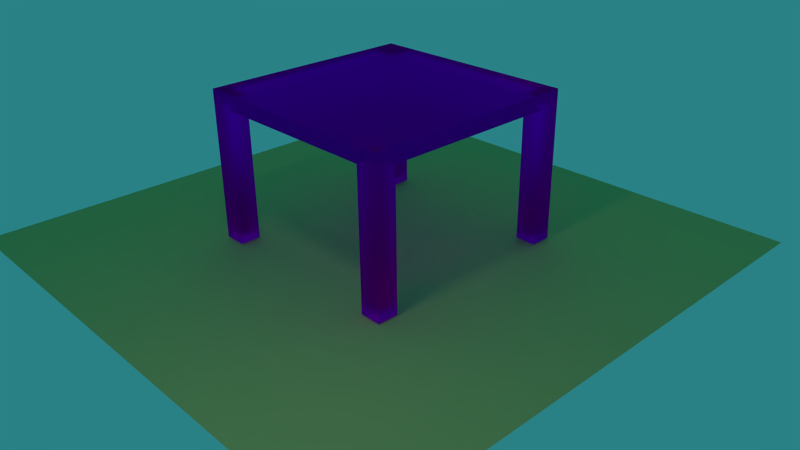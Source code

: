 # Source: table1.blend  (saved by Blender 2.72.0; exported with 4.5.12 LTS)
import bpy
from mathutils import Matrix  # noqa: F401  (used for matrix-valued properties, if any)

bpy.ops.wm.read_factory_settings(use_empty=True)
scene = bpy.context.scene
scene.name = 'Scene'

# ---- collections
col_collection_1 = bpy.data.collections.new('Collection 1'); scene.collection.children.link(col_collection_1)

# ---- images (referenced by path relative to the original .blend; pixels are not part of the script)
import os
ASSET_DIR = os.environ.get("B2B_ASSET_DIR", "")  # directory of the original .blend (textures are referenced by path, not embedded)
HERE = os.path.dirname(os.path.abspath(__file__))  # packed textures are extracted next to this script under _unpacked/

def load_image(name, relpath, width, height, colorspace="sRGB"):
    """Load a texture the original file referenced (path relative to the .blend, or extracted next to this script)."""
    p = next((c for c in (os.path.join(HERE, relpath), os.path.join(ASSET_DIR, relpath)) if relpath and os.path.exists(c)), "")
    if p:
        img = bpy.data.images.load(p, check_existing=True)
        img.name = name
    else:  # same state as the original file: an image datablock whose file is absent (Cycles renders it pink)
        img = bpy.data.images.new(name, width, height)
        img.source = "FILE"
        img.filepath = "//" + (relpath or name)
    img.colorspace_settings.name = colorspace
    return img
img_wood_jpg = load_image('wood.jpg', 'wood.jpg', 1024, 1024, 'sRGB')

# ---- materials (node trees are filled in below, after node groups)
mat_material_003 = bpy.data.materials.new('Material.003')
mat_material_003.alpha_threshold = 0.0
mat_material_003.roughness = 0.5
mat_material_002 = bpy.data.materials.new('Material.002')
mat_material_002.alpha_threshold = 0.0
mat_material_002.diffuse_color = (0.8, 0.6037, 0.4177, 1.0)
mat_material_002.roughness = 0.5
mat_material_001 = bpy.data.materials.new('Material.001')
mat_material_001.alpha_threshold = 0.0
mat_material_001.roughness = 0.5

# ---- material node trees
mat_material_003.use_nodes = True; mat_material_003.node_tree.nodes.clear()
_N = mat_material_003.node_tree.nodes; _L = mat_material_003.node_tree.links
n0 = _N.new('ShaderNodeOutputMaterial'); n0.name = 'Material Output'; n0.location = (300, 300)
n1 = _N.new('ShaderNodeEmission'); n1.name = 'Emission'; n1.location = (110, 300)
n1.inputs[0].default_value = (0.8, 0.8, 0.8, 1.0)
n1.inputs[1].default_value = 30.0
_L.new(n1.outputs[0], n0.inputs[0])
n0.is_active_output = True
mat_material_002.use_nodes = True; mat_material_002.node_tree.nodes.clear()
_N = mat_material_002.node_tree.nodes; _L = mat_material_002.node_tree.links
n0 = _N.new('ShaderNodeOutputMaterial'); n0.name = 'Material Output'; n0.location = (300, 300)
n1 = _N.new('ShaderNodeBsdfAnisotropic'); n1.name = 'Glossy BSDF'; n1.location = (100, 300)
n1.distribution = 'GGX'
n1.inputs[0].default_value = (0.6582, 0.8, 0.31, 1.0)
n1.inputs[1].default_value = 0.8367
_L.new(n1.outputs[0], n0.inputs[0])
n0.is_active_output = True
mat_material_001.use_nodes = True; mat_material_001.node_tree.nodes.clear()
_N = mat_material_001.node_tree.nodes; _L = mat_material_001.node_tree.links
n0 = _N.new('ShaderNodeOutputMaterial'); n0.name = 'Material Output'; n0.location = (300, 300)
n1 = _N.new('ShaderNodeTexImage'); n1.name = 'Image Texture'; n1.location = (-180, 300)
n1.width = 140
n1.image = img_wood_jpg
n2 = _N.new('ShaderNodeBsdfGlass'); n2.name = 'Glass BSDF'; n2.location = (100, 300)
n2.distribution = 'BECKMANN'
n2.inputs[1].default_value = 0.5477
n2.inputs[2].default_value = 1.45
_L.new(n2.outputs[0], n0.inputs[0])
_L.new(n1.outputs[0], n2.inputs[0])
n0.is_active_output = True

# ---- world
world_world = bpy.data.worlds.new('World'); scene.world = world_world
world_world.color = (0.0222, 0.2201, 0.2396)
world_world.use_sun_shadow = False
world_world.sun_shadow_jitter_overblur = 0.0
world_world.cycles.sampling_method = 'MANUAL'
world_world.cycles.sample_map_resolution = 256

# ---- cameras
cam_camera = bpy.data.cameras.new('Camera')
cam_camera.clip_end = 100.0
cam_camera.lens = 35.0
cam_camera.sensor_width = 32.0
cam_camera.sensor_height = 18.0
cam_camera.ortho_scale = 7.314
cam_camera.dof.focus_distance = 0.0

# ---- meshes
me_plane_003 = bpy.data.meshes.new('Plane.003')
me_plane_003.from_pydata([(-1.0, -1.0, 0.0), (1.0, -1.0, 0.0), (-1.0, 1.0, 0.0), (1.0, 1.0, 0.0)], [], [(0, 1, 3, 2)])
me_plane_003.materials.append(mat_material_003)
me_plane_003.use_remesh_preserve_volume = False
me_plane_003.use_remesh_preserve_attributes = False
me_plane_003.use_mirror_vertex_groups = False
me_plane_003.update()
me_plane_001 = bpy.data.meshes.new('Plane.001')
me_plane_001.from_pydata([(-1.0, -1.0, 0.0), (1.0, -1.0, 0.0), (-1.0, 1.0, 0.0), (1.0, 1.0, 0.0)], [], [(0, 1, 3, 2)])
me_plane_001.materials.append(mat_material_002)
me_plane_001.use_remesh_preserve_volume = False
me_plane_001.use_remesh_preserve_attributes = False
me_plane_001.use_mirror_vertex_groups = False
me_plane_001.update()
me_cube = bpy.data.meshes.new('Cube')
me_cube.from_pydata([(1.0, 0.9761, -0.9769), (1.0, -1.024, -0.9769), (-0.9999, -1.024, -1.023), (-0.9999, 0.9761, -1.023), (0.9999, 0.9761, 1.023), (0.9999, -1.024, 1.023), (-1.0, -1.024, 0.9769), (-1.0, 0.9761, 0.9769), (0.8048, 0.9761, -0.9814), (0.8048, -1.024, -0.9814), (0.8046, 0.9761, 1.019), (0.8046, -1.024, 1.019), (-0.7899, 0.9761, -1.018), (-0.7899, -1.024, -1.018), (-0.7901, 0.9761, 0.9818), (-0.7901, -1.024, 0.9818), (1.0, -0.8364, -0.9769), (-0.9999, -0.8364, -1.023), (0.9999, -0.8364, 1.023), (-1.0, -0.8364, 0.9769), (0.8048, -0.8364, -0.9814), (0.8046, -0.8364, 1.019), (-0.7899, -0.8364, -1.018), (-0.7901, -0.8364, 0.9818), (-0.9999, 0.7886, -1.023), (-1.0, 0.7886, 0.9769), (0.8048, 0.7886, -0.9814), (-0.7899, 0.7886, -1.018), (1.0, 0.7886, -0.9769), (0.9999, 0.7886, 1.023), (0.8046, 0.7886, 1.019), (-0.7901, 0.7886, 0.9818), (0.9979, 0.9761, 18.85), (0.9979, -1.024, 18.85), (-1.002, -1.024, 18.8), (-1.002, 0.9761, 18.8), (0.8026, 0.9761, 18.84), (0.8026, -1.024, 18.84), (-0.792, 0.9761, 18.81), (-0.792, -1.024, 18.81), (0.9979, -0.8364, 18.85), (-1.002, -0.8364, 18.8), (0.8026, -0.8364, 18.84), (-0.792, -0.8364, 18.81), (-1.002, 0.7886, 18.8), (0.9979, 0.7886, 18.85), (0.8026, 0.7886, 18.84), (-0.792, 0.7886, 18.81)], [], [(22, 13, 2, 17), (7, 25, 44, 35), (16, 18, 5, 1), (13, 15, 6, 2), (24, 25, 7, 3), (14, 12, 3, 7), (16, 1, 9, 20), (30, 29, 45, 46), (1, 5, 11, 9), (4, 0, 8, 10), (20, 9, 13, 22), (21, 23, 15, 11), (9, 11, 15, 13), (10, 8, 12, 14), (27, 22, 17, 24), (31, 25, 19, 23), (28, 29, 18, 16), (2, 6, 19, 17), (28, 16, 20, 26), (29, 30, 21, 18), (26, 20, 22, 27), (30, 31, 23, 21), (17, 19, 25, 24), (12, 27, 24, 3), (23, 19, 41, 43), (0, 4, 29, 28), (0, 28, 26, 8), (11, 5, 33, 37), (8, 26, 27, 12), (10, 14, 31, 30), (43, 41, 34, 39), (40, 42, 37, 33), (38, 35, 44, 47), (32, 36, 46, 45), (14, 7, 35, 38), (19, 6, 34, 41), (31, 14, 38, 47), (29, 4, 32, 45), (4, 10, 36, 32), (15, 23, 43, 39), (6, 15, 39, 34), (25, 31, 47, 44), (5, 18, 40, 33), (18, 21, 42, 40), (21, 11, 37, 42), (10, 30, 46, 36)])
_uv = me_cube.uv_layers.new(name='UVMap')
_uv.uv.foreach_set('vector', [0.9477, 0.9477, 0.0523, 0.9477, 0.0523, 0.0523, 0.9477, 0.0523, 0.9477, 0.9477, 0.0523, 0.9477, 0.0523, 0.0523, 0.9477, 0.0523, 0.9477, 0.9477, 0.0523, 0.9477, 0.0523, 0.0523, 0.9477, 0.0523, 0.9477, 0.9477, 0.0523, 0.9477, 0.0523, 0.0523, 0.9477, 0.0523, 0.9477, 0.9477, 0.0523, 0.9477, 0.0523, 0.0523, 0.9477, 0.0523, 0.9477, 0.9477, 0.0523, 0.9477, 0.0523, 0.0523, 0.9477, 0.0523, 0.9477, 0.9477, 0.0523, 0.9477, 0.0523, 0.0523, 0.9477, 0.0523, 0.9477, 0.9477, 0.0523, 0.9477, 0.0523, 0.0523, 0.9477, 0.0523, 0.9477, 0.9477, 0.0523, 0.9477, 0.0523, 0.0523, 0.9477, 0.0523, 0.9477, 0.9477, 0.0523, 0.9477, 0.0523, 0.0523, 0.9477, 0.0523, 0.9477, 0.9477, 0.0523, 0.9477, 0.0523, 0.0523, 0.9477, 0.0523, 0.9477, 0.9477, 0.0523, 0.9477, 0.0523, 0.0523, 0.9477, 0.0523, 0.9477, 0.9477, 0.0523, 0.9477, 0.0523, 0.0523, 0.9477, 0.0523, 0.9477, 0.9477, 0.0523, 0.9477, 0.0523, 0.0523, 0.9477, 0.0523, 0.9477, 0.9477, 0.0523, 0.9477, 0.0523, 0.0523, 0.9477, 0.0523, 0.9477, 0.9477, 0.0523, 0.9477, 0.0523, 0.0523, 0.9477, 0.0523, 0.9477, 0.9477, 0.0523, 0.9477, 0.0523, 0.0523, 0.9477, 0.0523, 0.9477, 0.9477, 0.0523, 0.9477, 0.0523, 0.0523, 0.9477, 0.0523, 0.9477, 0.9477, 0.0523, 0.9477, 0.0523, 0.0523, 0.9477, 0.0523, 0.9477, 0.9477, 0.0523, 0.9477, 0.0523, 0.0523, 0.9477, 0.0523, 0.9477, 0.9477, 0.0523, 0.9477, 0.0523, 0.0523, 0.9477, 0.0523, 0.9477, 0.9477, 0.0523, 0.9477, 0.0523, 0.0523, 0.9477, 0.0523, 0.9477, 0.9477, 0.0523, 0.9477, 0.0523, 0.0523, 0.9477, 0.0523, 0.9477, 0.9477, 0.0523, 0.9477, 0.0523, 0.0523, 0.9477, 0.0523, 0.9477, 0.9477, 0.0523, 0.9477, 0.0523, 0.0523, 0.9477, 0.0523, 0.9477, 0.9477, 0.0523, 0.9477, 0.0523, 0.0523, 0.9477, 0.0523, 0.9477, 0.9477, 0.0523, 0.9477, 0.0523, 0.0523, 0.9477, 0.0523, 0.9477, 0.9477, 0.0523, 0.9477, 0.0523, 0.0523, 0.9477, 0.0523, 0.9477, 0.9477, 0.0523, 0.9477, 0.0523, 0.0523, 0.9477, 0.0523, 0.9477, 0.9477, 0.0523, 0.9477, 0.0523, 0.0523, 0.9477, 0.0523, 0.9477, 0.9477, 0.0523, 0.9477, 0.0523, 0.0523, 0.9477, 0.0523, 0.9477, 0.9477, 0.0523, 0.9477, 0.0523, 0.0523, 0.9477, 0.0523, 0.9477, 0.9477, 0.0523, 0.9477, 0.0523, 0.0523, 0.9477, 0.0523, 0.9477, 0.9477, 0.0523, 0.9477, 0.0523, 0.0523, 0.9477, 0.0523, 0.9477, 0.9477, 0.0523, 0.9477, 0.0523, 0.0523, 0.9477, 0.0523, 0.9477, 0.9477, 0.0523, 0.9477, 0.0523, 0.0523, 0.9477, 0.0523, 0.9477, 0.9477, 0.0523, 0.9477, 0.0523, 0.0523, 0.9477, 0.0523, 0.9477, 0.9477, 0.0523, 0.9477, 0.0523, 0.0523, 0.9477, 0.0523, 0.9477, 0.9477, 0.0523, 0.9477, 0.0523, 0.0523, 0.9477, 0.0523, 0.9477, 0.9477, 0.0523, 0.9477, 0.0523, 0.0523, 0.9477, 0.0523, 0.9477, 0.9477, 0.0523, 0.9477, 0.0523, 0.0523, 0.9477, 0.0523, 0.9477, 0.9477, 0.0523, 0.9477, 0.0523, 0.0523, 0.9477, 0.0523, 0.9477, 0.9477, 0.0523, 0.9477, 0.0523, 0.0523, 0.9477, 0.0523, 0.9477, 0.9477, 0.0523, 0.9477, 0.0523, 0.0523, 0.9477, 0.0523, 0.9477, 0.9477, 0.0523, 0.9477, 0.0523, 0.0523, 0.9477, 0.0523, 0.9477, 0.9477, 0.0523, 0.9477, 0.0523, 0.0523, 0.9477, 0.0523])
me_cube.materials.append(mat_material_001)
me_cube.use_remesh_preserve_volume = False
me_cube.use_remesh_preserve_attributes = False
me_cube.use_mirror_vertex_groups = False
me_cube.update()

# ---- objects
ob_plane_001 = bpy.data.objects.new('Plane.001', me_plane_003)
ob_plane = bpy.data.objects.new('Plane', me_plane_001)
ob_cube = bpy.data.objects.new('Cube', me_cube)
ob_camera = bpy.data.objects.new('Camera', cam_camera)

# ---- transforms, parenting, visibility, modifiers, constraints
ob_plane_001.location = (3.907, -8.024, 15.44)
ob_plane_001.rotation_euler = (-0.04787, -0.5561, 0.1673)
ob_plane_001.lineart.crease_threshold = 0.0
ob_plane.location = (-0.05943, -0.4119, -0.02772)
ob_plane.scale = (8.933, 8.933, 8.933)
ob_plane.lineart.crease_threshold = 0.0
ob_cube.location = (0.0, 0.0, 4.683)
ob_cube.scale = (3.599, 3.599, -0.2479)
ob_cube.lock_rotations_4d = False
ob_cube.empty_display_type = 'ARROWS'
ob_cube.lineart.crease_threshold = 0.0
ob_camera.location = (18.45, -16.73, 12.8)
ob_camera.rotation_euler = (1.109, 0.01082, 0.8149)
ob_camera.scale = (1.284, 1.284, 1.284)
ob_camera.lock_rotations_4d = False
ob_camera.empty_display_type = 'ARROWS'
ob_camera.color = (0.0, 0.0, 0.0, 0.0)
ob_camera.display_type = 'WIRE'
ob_camera.lineart.crease_threshold = 0.0

# ---- collection membership
col_collection_1.objects.link(ob_plane_001)
col_collection_1.objects.link(ob_plane)
col_collection_1.objects.link(ob_cube)
col_collection_1.objects.link(ob_camera)

# ---- scene / render settings (as saved in the file)
scene.camera = ob_camera
scene.frame_start = 1; scene.frame_end = 250; scene.frame_set(1)
scene.render.engine = 'CYCLES'
scene.render.resolution_percentage = 50
scene.render.dither_intensity = 0.0
scene.cycles.use_denoising = False
scene.cycles.samples = 100
scene.cycles.sampling_pattern = 'TABULATED_SOBOL'
scene.cycles.light_sampling_threshold = 0.0
scene.cycles.use_adaptive_sampling = False
scene.cycles.use_light_tree = False
scene.cycles.blur_glossy = 0.0
scene.cycles.pixel_filter_type = 'GAUSSIAN'
scene.cycles.sample_clamp_indirect = 0.0
scene.view_settings.view_transform = 'Standard'
bpy.context.view_layer.update()
